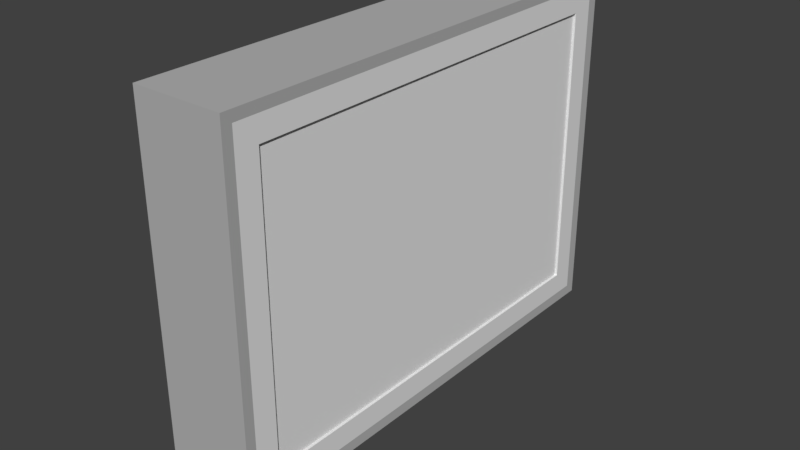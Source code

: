 # Source: FlyingControlPanel.blend  (saved by Blender 2.78.0; exported with 4.5.12 LTS)
import bpy
from mathutils import Matrix  # noqa: F401  (used for matrix-valued properties, if any)

bpy.ops.wm.read_factory_settings(use_empty=True)
scene = bpy.context.scene
scene.name = 'Scene'

# ---- collections
col_collection_1 = bpy.data.collections.new('Collection 1'); scene.collection.children.link(col_collection_1)
col_collection_2 = bpy.data.collections.new('Collection 2'); scene.collection.children.link(col_collection_2)

# ---- materials (node trees are filled in below, after node groups)
mat_mi_structure = bpy.data.materials.new('MI_Structure')
mat_mi_structure.alpha_threshold = 0.0
mat_mi_structure.use_transparent_shadow = False
mat_mi_structure.diffuse_color = (0.4575, 0.4575, 0.4575, 1.0)
mat_mi_structure.roughness = 0.5
mat_mi_structure.line_color = (0.0, 0.0, 0.0, 1.0)
mat_mi_controlpanel = bpy.data.materials.new('MI_ControlPanel')
mat_mi_controlpanel.alpha_threshold = 0.0
mat_mi_controlpanel.use_transparent_shadow = False
mat_mi_controlpanel.roughness = 0.5
mat_mi_booster = bpy.data.materials.new('MI_Booster')
mat_mi_booster.alpha_threshold = 0.0
mat_mi_booster.use_transparent_shadow = False
mat_mi_booster.diffuse_color = (0.7649, 0.5642, 0.8, 1.0)
mat_mi_booster.roughness = 0.5

# ---- material node trees

# ---- world
world_world = bpy.data.worlds.new('World'); scene.world = world_world
world_world.color = (0.05088, 0.05088, 0.05088)
world_world.use_sun_shadow = False
world_world.sun_shadow_jitter_overblur = 0.0
world_world.cycles.sampling_method = 'MANUAL'

# ---- meshes
me_cube = bpy.data.meshes.new('Cube')
me_cube.from_pydata([(0.05363, 0.2925, -0.1864), (-0.05687, 0.2925, -0.1863), (0.05363, -0.2925, -0.1864), (-0.05687, -0.2925, -0.1863), (0.05331, 0.2925, 0.2426), (-0.05719, 0.2925, 0.2427), (0.05331, -0.2925, 0.2426), (-0.05719, -0.2925, 0.2427), (0.05294, 0.2798, 0.23), (0.05326, 0.2798, -0.1737), (0.05294, -0.2798, 0.23), (0.05326, -0.2798, -0.1737), (0.05294, 0.2518, 0.202), (0.05326, 0.2518, -0.1457), (0.05294, -0.2518, 0.202), (0.05326, -0.2518, -0.1457), (0.04983, 0.2518, 0.202), (0.05015, 0.2518, -0.1457), (0.04983, -0.2518, 0.202), (0.05015, -0.2518, -0.1457), (-0.003577, -0.195, -0.2257), (0.01994, -0.2121, -0.2078), (-0.01256, -0.2226, -0.2078), (-0.03265, -0.195, -0.2078), (-0.01256, -0.1674, -0.2078), (0.01994, -0.1779, -0.2078), (0.005405, -0.2226, -0.1787), (-0.02709, -0.2121, -0.1787), (-0.02709, -0.1779, -0.1787), (0.005405, -0.1674, -0.1787), (0.02549, -0.195, -0.1787), (-0.003577, -0.195, -0.1607), (-0.003577, 0.195, -0.2257), (0.01994, 0.1779, -0.2078), (-0.01256, 0.1674, -0.2078), (-0.03265, 0.195, -0.2078), (-0.01256, 0.2226, -0.2078), (0.01994, 0.2121, -0.2078), (0.005405, 0.1674, -0.1787), (-0.02709, 0.1779, -0.1787), (-0.02709, 0.2121, -0.1787), (0.005405, 0.2226, -0.1787), (0.02549, 0.195, -0.1787), (-0.003577, 0.195, -0.1607)], [], [(5, 1, 3, 7), (7, 6, 4, 5), (1, 0, 2, 3), (5, 4, 0, 1), (3, 2, 6, 7), (0, 4, 8, 9), (4, 6, 10, 8), (6, 2, 11, 10), (2, 0, 9, 11), (11, 9, 13, 15), (14, 15, 19, 18), (10, 11, 15, 14), (8, 10, 14, 12), (9, 8, 12, 13), (17, 16, 18, 19), (13, 12, 16, 17), (15, 13, 17, 19), (12, 14, 18, 16), (20, 21, 22), (21, 20, 25), (20, 22, 23), (20, 23, 24), (20, 24, 25), (21, 25, 30), (22, 21, 26), (23, 22, 27), (24, 23, 28), (25, 24, 29), (21, 30, 26), (22, 26, 27), (23, 27, 28), (24, 28, 29), (25, 29, 30), (26, 30, 31), (27, 26, 31), (28, 27, 31), (29, 28, 31), (30, 29, 31), (32, 33, 34), (33, 32, 37), (32, 34, 35), (32, 35, 36), (32, 36, 37), (33, 37, 42), (34, 33, 38), (35, 34, 39), (36, 35, 40), (37, 36, 41), (33, 42, 38), (34, 38, 39), (35, 39, 40), (36, 40, 41), (37, 41, 42), (38, 42, 43), (39, 38, 43), (40, 39, 43), (41, 40, 43), (42, 41, 43)])
me_cube.polygons.foreach_set('material_index', [0, 0, 0, 0, 0, 0, 0, 0, 0, 1, 1, 1, 1, 1, 1, 1, 1, 1, 2, 2, 2, 2, 2, 2, 2, 2, 2, 2, 2, 2, 2, 2, 2, 2, 2, 2, 2, 2, 2, 2, 2, 2, 2, 2, 2, 2, 2, 2, 2, 2, 2, 2, 2, 2, 2, 2, 2, 2])
_uv = me_cube.uv_layers.new(name='UVMap')
_uv.uv.foreach_set('vector', [0.3976, 8.213e-08, 0.7922, 0.0, 0.7922, 0.5374, 0.3976, 0.5374, 0.8947, 2.738e-08, 0.9971, 0.0, 0.9971, 0.5374, 0.8947, 0.5374, 0.7922, 0.0, 0.8947, 0.0, 0.8947, 0.5374, 0.7922, 0.5374, 0.7922, 0.5374, 0.8947, 0.5375, 0.8947, 0.9316, 0.7922, 0.9314, 0.6897, 0.5375, 0.7922, 0.5374, 0.7922, 0.9314, 0.6897, 0.9316, 0.0, 2.738e-08, 0.3976, 0.0, 0.3859, 0.01165, 0.01182, 0.01165, 0.3976, 0.0, 0.3976, 0.5374, 0.3859, 0.5257, 0.3859, 0.01165, 0.3976, 0.5374, 9.672e-08, 0.5374, 0.01182, 0.5257, 0.3859, 0.5257, 9.672e-08, 0.5374, 0.0, 2.738e-08, 0.01182, 0.01165, 0.01182, 0.5257, 0.01182, 0.5257, 0.01182, 0.01165, 0.03775, 0.03735, 0.03775, 0.5, 0.684, 0.8567, 0.684, 0.5374, 0.6868, 0.5374, 0.6868, 0.8567, 0.3859, 0.5257, 0.01182, 0.5257, 0.03775, 0.5, 0.3599, 0.5, 0.3859, 0.01165, 0.3859, 0.5257, 0.3599, 0.5, 0.3599, 0.03735, 0.01182, 0.01165, 0.3859, 0.01165, 0.3599, 0.03735, 0.03775, 0.03735, 0.3222, 1.0, 0.0, 1.0, 1.382e-08, 0.5374, 0.3222, 0.5374, 0.6868, 0.8567, 0.6868, 0.5374, 0.6897, 0.5374, 0.6897, 0.8567, 1.0, 0.4626, 1.0, 0.9253, 0.9971, 0.9253, 0.9971, 0.4626, 1.0, 0.0, 1.0, 0.4626, 0.9971, 0.4626, 0.9971, 2.738e-08, 0.4467, 0.6135, 0.4197, 0.6135, 0.4383, 0.5881, 0.4197, 0.6135, 0.4467, 0.6135, 0.4383, 0.6389, 0.4467, 0.6135, 0.4383, 0.5881, 0.4685, 0.5978, 0.4467, 0.6135, 0.4685, 0.5978, 0.4685, 0.6292, 0.4467, 0.6135, 0.4685, 0.6292, 0.4383, 0.6389, 0.5775, 0.5978, 0.5775, 0.6292, 0.5504, 0.6135, 0.3979, 0.5583, 0.4249, 0.5449, 0.4249, 0.5748, 0.4685, 0.6135, 0.4708, 0.5881, 0.4959, 0.5978, 0.4708, 0.6389, 0.4685, 0.6135, 0.4959, 0.6292, 0.4249, 0.5449, 0.4518, 0.5583, 0.4249, 0.5748, 0.5775, 0.5978, 0.5504, 0.6135, 0.551, 0.5881, 0.3979, 0.5583, 0.4249, 0.5748, 0.3979, 0.5881, 0.4685, 0.6135, 0.4959, 0.5978, 0.4959, 0.6292, 0.4518, 0.5583, 0.4518, 0.5881, 0.4249, 0.5748, 0.5775, 0.6292, 0.551, 0.6389, 0.5504, 0.6135, 0.4197, 0.5978, 0.4197, 0.6292, 0.3979, 0.6135, 0.3896, 0.5881, 0.4197, 0.5978, 0.3979, 0.6135, 0.3709, 0.6135, 0.3896, 0.5881, 0.3979, 0.6135, 0.3896, 0.6389, 0.3709, 0.6135, 0.3979, 0.6135, 0.4197, 0.6292, 0.3896, 0.6389, 0.3979, 0.6135, 0.3491, 0.6135, 0.3408, 0.5881, 0.3709, 0.5978, 0.3408, 0.5881, 0.3491, 0.6135, 0.3222, 0.6135, 0.3491, 0.6135, 0.3709, 0.5978, 0.3709, 0.6292, 0.3491, 0.6135, 0.3709, 0.6292, 0.3408, 0.6389, 0.3491, 0.6135, 0.3408, 0.6389, 0.3222, 0.6135, 0.5504, 0.5978, 0.5504, 0.6292, 0.5232, 0.6135, 0.3709, 0.5583, 0.3979, 0.5449, 0.3979, 0.5748, 0.4959, 0.6135, 0.4982, 0.5881, 0.5232, 0.5978, 0.4982, 0.6389, 0.4959, 0.6135, 0.5232, 0.6292, 0.4518, 0.5449, 0.4788, 0.5583, 0.4518, 0.5748, 0.5504, 0.5978, 0.5232, 0.6135, 0.5239, 0.5881, 0.3709, 0.5583, 0.3979, 0.5748, 0.3709, 0.5881, 0.4959, 0.6135, 0.5232, 0.5978, 0.5232, 0.6292, 0.4788, 0.5583, 0.4788, 0.5881, 0.4518, 0.5748, 0.5504, 0.6292, 0.5239, 0.6389, 0.5232, 0.6135, 0.3709, 0.5471, 0.3709, 0.5784, 0.3491, 0.5627, 0.3408, 0.5374, 0.3709, 0.5471, 0.3491, 0.5627, 0.3222, 0.5627, 0.3408, 0.5374, 0.3491, 0.5627, 0.3408, 0.5881, 0.3222, 0.5627, 0.3491, 0.5627, 0.3709, 0.5784, 0.3408, 0.5881, 0.3491, 0.5627])
me_cube.materials.append(mat_mi_structure)
me_cube.materials.append(mat_mi_controlpanel)
me_cube.materials.append(mat_mi_booster)
me_cube.use_remesh_preserve_volume = False
me_cube.use_remesh_preserve_attributes = False
me_cube.use_mirror_vertex_groups = False
me_cube.update()
arm_armature = bpy.data.armatures.new('Armature')  # bones are not reproduced

# ---- objects
ob_sk_flyingcontrolpanel = bpy.data.objects.new('SK_FlyingControlPanel', me_cube)
ob_skel_flyingcontrolpanel = bpy.data.objects.new('SKEL_FlyingControlPanel', arm_armature)

# ---- transforms, parenting, visibility, modifiers, constraints
ob_sk_flyingcontrolpanel.parent = ob_skel_flyingcontrolpanel
ob_sk_flyingcontrolpanel.location = (0.0, 0.0, 0.0)
ob_sk_flyingcontrolpanel.lock_rotations_4d = False
ob_sk_flyingcontrolpanel.empty_display_type = 'ARROWS'
ob_sk_flyingcontrolpanel.lineart.crease_threshold = 0.0
_vg = ob_sk_flyingcontrolpanel.vertex_groups.new(name='Bone')
_vg.add([0, 1, 2, 3, 4, 5, 6, 7, 8, 9, 10, 11, 12, 13, 14, 15, 16, 17, 18, 19, 20, 21, 22, 23, 24, 25, 26, 27, 28, 29, 30, 31, 32, 33, 34, 35, 36, 37, 38, 39, 40, 41, 42, 43], 1.0, 'REPLACE')
_m = ob_sk_flyingcontrolpanel.modifiers.new('Armature', 'ARMATURE')
_m.object = ob_skel_flyingcontrolpanel
ob_skel_flyingcontrolpanel.location = (0.0, 0.0, 0.0)
ob_skel_flyingcontrolpanel.show_in_front = True
ob_skel_flyingcontrolpanel.lineart.crease_threshold = 0.0

# ---- collection membership
col_collection_1.objects.link(ob_sk_flyingcontrolpanel)
col_collection_2.objects.link(ob_skel_flyingcontrolpanel)

# ---- scene / render settings (as saved in the file)
scene.frame_start = 1; scene.frame_end = 120; scene.frame_set(0)
scene.render.engine = 'BLENDER_EEVEE_NEXT'
scene.render.resolution_percentage = 50
scene.render.dither_intensity = 0.0
scene.cycles.use_denoising = False
scene.cycles.samples = 128
scene.cycles.sampling_pattern = 'TABULATED_SOBOL'
scene.cycles.light_sampling_threshold = 0.0
scene.cycles.use_adaptive_sampling = False
scene.cycles.use_light_tree = False
scene.cycles.blur_glossy = 0.0
scene.cycles.sample_clamp_indirect = 0.0
scene.view_settings.view_transform = 'Standard'
bpy.context.view_layer.update()

# ---- added for rendering (the .blend has no active camera and no usable light): camera, sun
cam_auto = bpy.data.cameras.new('AutoCamera')
cam_auto.lens = 50.0
cam_auto.sensor_width = 36.0
cam_auto.clip_end = 1000.0
ob_auto_camera = bpy.data.objects.new('AutoCamera', cam_auto)
scene.collection.objects.link(ob_auto_camera)
ob_auto_camera.location = (0.699127, -0.841092, 0.569202)
ob_auto_camera.rotation_euler = (1.09748, -7.21219e-08, 0.694738)
scene.camera = ob_auto_camera
light_auto_sun = bpy.data.lights.new('AutoSun', 'SUN')
light_auto_sun.energy = 3.0
light_auto_sun.angle = 0.0523599
ob_auto_sun = bpy.data.objects.new('AutoSun', light_auto_sun)
scene.collection.objects.link(ob_auto_sun)
ob_auto_sun.rotation_euler = (0.872665, 0.174533, 0.523599)
bpy.context.view_layer.update()
